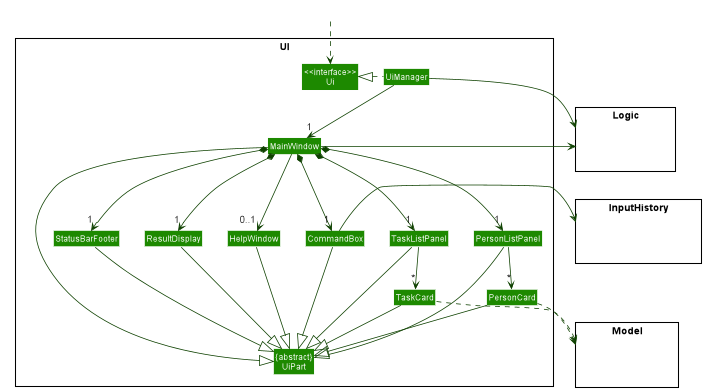

The diagram above was rendered by PlantUML. Its source (embedded in the PNG):
@startuml
!include style.puml
skinparam arrowThickness 1.1
skinparam arrowColor UI_COLOR_T4
skinparam classBackgroundColor UI_COLOR

package UI <<Rectangle>>{
Class "<<interface>>\nUi" as Ui
Class "{abstract}\nUiPart" as UiPart
Class UiManager
Class MainWindow
Class HelpWindow
Class ResultDisplay
Class PersonListPanel
Class PersonCard
Class StatusBarFooter
Class CommandBox
Class TaskListPanel
Class TaskCard
}

package Model <<Rectangle>> {
Class HiddenModel #FFFFFF
}

package Logic <<Rectangle>> {
Class HiddenLogic #FFFFFF
}

package InputHistory <<Rectangle>> {
Class HiddenInputHistory #FFFFFF
}

Class HiddenOutside #FFFFFF
HiddenOutside ..> Ui

UiManager .left.|> Ui
UiManager -down-> "1" MainWindow
MainWindow *-down->  "1" CommandBox
MainWindow *-down-> "1" ResultDisplay
MainWindow *-down-> "1" PersonListPanel
MainWindow *-down-> "1" TaskListPanel
MainWindow *-down-> "1" StatusBarFooter
MainWindow --> "0..1" HelpWindow

PersonListPanel -down-> "*" PersonCard

TaskListPanel -down-> "*" TaskCard

MainWindow -left-|> UiPart

ResultDisplay --|> UiPart
CommandBox --|> UiPart
PersonListPanel --|> UiPart
PersonCard --|> UiPart
TaskListPanel --|> UiPart
TaskCard --|> UiPart
StatusBarFooter --|> UiPart
HelpWindow --|> UiPart

PersonCard ..> Model
TaskCard ..> Model
UiManager -right-> Logic
MainWindow -left-> Logic
CommandBox -right-> InputHistory

PersonListPanel -[hidden]left- CommandBox
TaskListPanel -[hidden]left- CommandBox
CommandBox -[hidden]left- HelpWindow
HelpWindow -[hidden]left- ResultDisplay
ResultDisplay -[hidden]left- StatusBarFooter

MainWindow -[hidden]-|> UiPart
@enduml